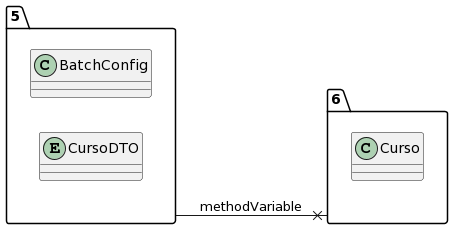

The diagram above was rendered by PlantUML. Its source (embedded in the PNG):
@startuml
allow_mixing
left to right direction
package "5"{
class BatchConfig
entity CursoDTO

}
package "6"{
class Curso

}
"5" --x "6":methodVariable
@enduml